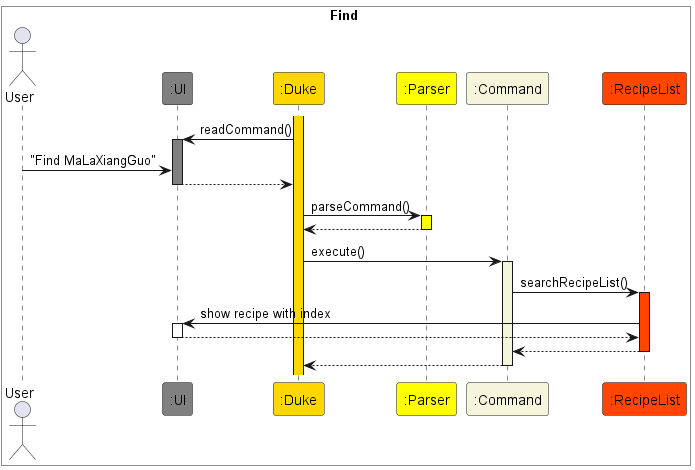

The diagram above was rendered by PlantUML. Its source (embedded in the PNG):
@startuml Recipe Find
box Find #White
Actor User
participant ":UI" as UI #Gray
participant ":Duke" as Duke #Gold
participant ":Parser" as Parser #Yellow
participant ":Command" as Command #Beige
participant ":RecipeList" as RecipeList #OrangeRed
end box

activate Duke #Gold
Duke -> UI : readCommand()
activate UI #Gray
User -> UI : "Find MaLaXiangGuo"
UI --> Duke
deactivate UI
Duke -> Parser : parseCommand()
activate Parser #Yellow
Parser --> Duke
deactivate Parser
Duke -> Command : execute()
activate Command #Beige
Command -> RecipeList : searchRecipeList()
activate RecipeList #OrangeRed
RecipeList -> UI : show recipe with index
activate UI
UI --> RecipeList
deactivate UI
RecipeList --> Command
deactivate RecipeList
Command --> Duke
deactivate Command


@enduml